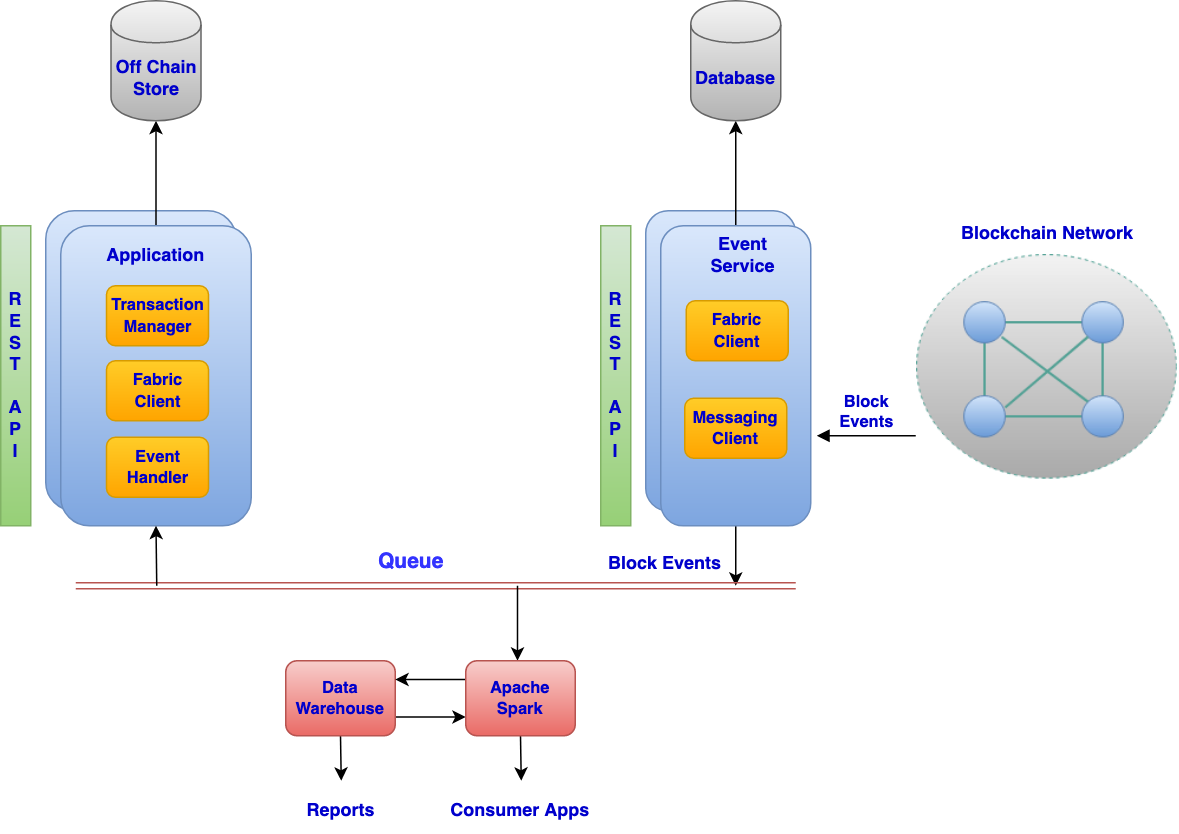

The diagram above was exported from draw.io. Its source (the exported page's mxGraphModel, read from the mxfile embedded in the PNG):
<mxGraphModel dx="772" dy="1637" grid="1" gridSize="10" guides="1" tooltips="1" connect="1" arrows="1" fold="1" page="1" pageScale="1" pageWidth="850" pageHeight="1100" math="0" shadow="0">
  <root>
    <mxCell id="0" />
    <mxCell id="1" parent="0" />
    <mxCell id="dgJpvF4q9KlHkcG8aLWv-46" value="" style="rounded=1;whiteSpace=wrap;html=1;strokeColor=#6c8ebf;fillColor=#dae8fc;gradientColor=#7ea6e0;" parent="1" vertex="1">
      <mxGeometry x="480" y="100" width="100" height="200" as="geometry" />
    </mxCell>
    <mxCell id="dgJpvF4q9KlHkcG8aLWv-21" value="" style="rounded=1;whiteSpace=wrap;html=1;strokeColor=#6c8ebf;fillColor=#dae8fc;gradientColor=#7ea6e0;" parent="1" vertex="1">
      <mxGeometry x="80" y="100" width="127" height="200" as="geometry" />
    </mxCell>
    <mxCell id="dgJpvF4q9KlHkcG8aLWv-26" style="edgeStyle=orthogonalEdgeStyle;rounded=0;orthogonalLoop=1;jettySize=auto;html=1;exitX=0.5;exitY=0;exitDx=0;exitDy=0;entryX=0.5;entryY=1;entryDx=0;entryDy=0;" parent="1" source="yvVZfd5JR15Xtj1nY5rI-18" target="dgJpvF4q9KlHkcG8aLWv-25" edge="1">
      <mxGeometry relative="1" as="geometry">
        <mxPoint x="154" y="50" as="targetPoint" />
      </mxGeometry>
    </mxCell>
    <mxCell id="yvVZfd5JR15Xtj1nY5rI-18" value="" style="rounded=1;whiteSpace=wrap;html=1;strokeColor=#6c8ebf;fillColor=#dae8fc;gradientColor=#7ea6e0;" parent="1" vertex="1">
      <mxGeometry x="90" y="110" width="127" height="200" as="geometry" />
    </mxCell>
    <mxCell id="yvVZfd5JR15Xtj1nY5rI-20" value="&lt;font color=&quot;#0000cc&quot;&gt;&lt;b&gt;R&lt;br&gt;E&lt;br&gt;S&lt;br&gt;T&lt;br&gt;&lt;br&gt;A&lt;br&gt;P&lt;br&gt;I&lt;/b&gt;&lt;/font&gt;&lt;br&gt;" style="rounded=0;whiteSpace=wrap;html=1;strokeColor=#82b366;fillColor=#d5e8d4;gradientColor=#97d077;" parent="1" vertex="1">
      <mxGeometry x="450" y="110" width="20" height="200" as="geometry" />
    </mxCell>
    <mxCell id="yvVZfd5JR15Xtj1nY5rI-22" value="&lt;b&gt;&lt;font color=&quot;#0000cc&quot;&gt;Application&lt;/font&gt;&lt;/b&gt;" style="text;html=1;strokeColor=none;fillColor=none;align=center;verticalAlign=middle;whiteSpace=wrap;rounded=0;" parent="1" vertex="1">
      <mxGeometry x="131" y="120" width="45" height="20" as="geometry" />
    </mxCell>
    <mxCell id="yvVZfd5JR15Xtj1nY5rI-26" value="&lt;font color=&quot;#0000cc&quot;&gt;&lt;b&gt;&lt;span style=&quot;font-size: 11px&quot;&gt;Event Handler&lt;/span&gt;&lt;br&gt;&lt;/b&gt;&lt;/font&gt;" style="rounded=1;whiteSpace=wrap;html=1;strokeColor=#d79b00;fillColor=#ffcd28;gradientColor=#ffa500;" parent="1" vertex="1">
      <mxGeometry x="120.5" y="251" width="68" height="40" as="geometry" />
    </mxCell>
    <mxCell id="yvVZfd5JR15Xtj1nY5rI-27" value="&lt;font color=&quot;#0000cc&quot;&gt;&lt;b&gt;&lt;font style=&quot;font-size: 11px&quot;&gt;Transaction Manager&lt;/font&gt;&lt;br&gt;&lt;/b&gt;&lt;/font&gt;" style="rounded=1;whiteSpace=wrap;html=1;strokeColor=#d79b00;fillColor=#ffcd28;gradientColor=#ffa500;" parent="1" vertex="1">
      <mxGeometry x="120.5" y="150" width="68" height="40" as="geometry" />
    </mxCell>
    <mxCell id="yvVZfd5JR15Xtj1nY5rI-28" value="&lt;font color=&quot;#0000cc&quot;&gt;&lt;b&gt;&lt;font style=&quot;font-size: 11px&quot;&gt;Fabric Client&lt;/font&gt;&lt;br&gt;&lt;/b&gt;&lt;/font&gt;" style="rounded=1;whiteSpace=wrap;html=1;strokeColor=#d79b00;fillColor=#ffcd28;gradientColor=#ffa500;" parent="1" vertex="1">
      <mxGeometry x="120.5" y="200" width="68" height="40" as="geometry" />
    </mxCell>
    <mxCell id="yvVZfd5JR15Xtj1nY5rI-30" value="&lt;font color=&quot;#0000cc&quot;&gt;&lt;b&gt;Blockchain Network&lt;/b&gt;&lt;/font&gt;" style="text;html=1;strokeColor=none;fillColor=none;align=center;verticalAlign=middle;whiteSpace=wrap;rounded=0;" parent="1" vertex="1">
      <mxGeometry x="687.5" y="100" width="120" height="29" as="geometry" />
    </mxCell>
    <mxCell id="dgJpvF4q9KlHkcG8aLWv-1" value="&lt;font color=&quot;#0000cc&quot;&gt;&lt;b&gt;R&lt;br&gt;E&lt;br&gt;S&lt;br&gt;T&lt;br&gt;&lt;br&gt;A&lt;br&gt;P&lt;br&gt;I&lt;/b&gt;&lt;/font&gt;&lt;br&gt;" style="rounded=0;whiteSpace=wrap;html=1;strokeColor=#82b366;fillColor=#d5e8d4;gradientColor=#97d077;" parent="1" vertex="1">
      <mxGeometry x="50" y="110" width="20" height="200" as="geometry" />
    </mxCell>
    <mxCell id="dgJpvF4q9KlHkcG8aLWv-17" style="edgeStyle=orthogonalEdgeStyle;rounded=0;orthogonalLoop=1;jettySize=auto;html=1;exitX=0.5;exitY=1;exitDx=0;exitDy=0;" parent="1" source="dgJpvF4q9KlHkcG8aLWv-2" edge="1">
      <mxGeometry relative="1" as="geometry">
        <mxPoint x="540" y="350" as="targetPoint" />
      </mxGeometry>
    </mxCell>
    <mxCell id="dgJpvF4q9KlHkcG8aLWv-28" style="edgeStyle=orthogonalEdgeStyle;rounded=0;orthogonalLoop=1;jettySize=auto;html=1;exitX=0.5;exitY=0;exitDx=0;exitDy=0;entryX=0.5;entryY=1;entryDx=0;entryDy=0;" parent="1" source="dgJpvF4q9KlHkcG8aLWv-2" target="dgJpvF4q9KlHkcG8aLWv-27" edge="1">
      <mxGeometry relative="1" as="geometry" />
    </mxCell>
    <mxCell id="dgJpvF4q9KlHkcG8aLWv-2" value="" style="rounded=1;whiteSpace=wrap;html=1;strokeColor=#6c8ebf;fillColor=#dae8fc;gradientColor=#7ea6e0;" parent="1" vertex="1">
      <mxGeometry x="490" y="110" width="100" height="200" as="geometry" />
    </mxCell>
    <mxCell id="dgJpvF4q9KlHkcG8aLWv-3" value="&lt;font color=&quot;#0000cc&quot;&gt;&lt;b&gt;Event Service&lt;br&gt;&lt;/b&gt;&lt;/font&gt;" style="text;html=1;strokeColor=none;fillColor=none;align=center;verticalAlign=middle;whiteSpace=wrap;rounded=0;" parent="1" vertex="1">
      <mxGeometry x="505" y="120" width="80" height="20" as="geometry" />
    </mxCell>
    <mxCell id="dgJpvF4q9KlHkcG8aLWv-4" value="&lt;div&gt;&lt;font color=&quot;#0000cc&quot;&gt;&lt;b&gt;&lt;font style=&quot;font-size: 11px&quot;&gt;Fabric&lt;/font&gt;&lt;/b&gt;&lt;/font&gt;&lt;/div&gt;&lt;div&gt;&lt;font color=&quot;#0000cc&quot;&gt;&lt;b&gt;&lt;font style=&quot;font-size: 11px&quot;&gt;Client&lt;br&gt;&lt;/font&gt;&lt;/b&gt;&lt;/font&gt;&lt;/div&gt;" style="rounded=1;whiteSpace=wrap;html=1;strokeColor=#d79b00;fillColor=#ffcd28;gradientColor=#ffa500;" parent="1" vertex="1">
      <mxGeometry x="507" y="160" width="68" height="40" as="geometry" />
    </mxCell>
    <mxCell id="dgJpvF4q9KlHkcG8aLWv-5" value="&lt;font color=&quot;#0000cc&quot;&gt;&lt;b&gt;&lt;font style=&quot;font-size: 11px&quot;&gt;Messaging&lt;br&gt;Client&lt;br&gt;&lt;/font&gt;&lt;/b&gt;&lt;/font&gt;" style="rounded=1;whiteSpace=wrap;html=1;strokeColor=#d79b00;fillColor=#ffcd28;gradientColor=#ffa500;" parent="1" vertex="1">
      <mxGeometry x="506" y="225" width="68" height="40" as="geometry" />
    </mxCell>
    <mxCell id="dgJpvF4q9KlHkcG8aLWv-9" value="" style="shape=link;html=1;gradientColor=#ea6b66;fillColor=#f8cecc;strokeColor=#b85450;labelBackgroundColor=#EA6B66;" parent="1" edge="1">
      <mxGeometry width="50" height="50" relative="1" as="geometry">
        <mxPoint x="100" y="350" as="sourcePoint" />
        <mxPoint x="580" y="350" as="targetPoint" />
      </mxGeometry>
    </mxCell>
    <mxCell id="dgJpvF4q9KlHkcG8aLWv-11" value="&lt;div&gt;&lt;font color=&quot;#0000cc&quot;&gt;&lt;b&gt;Block &lt;br&gt;&lt;/b&gt;&lt;/font&gt;&lt;/div&gt;&lt;div&gt;&lt;font color=&quot;#0000cc&quot;&gt;&lt;b&gt;Events&lt;/b&gt;&lt;/font&gt;&lt;/div&gt;" style="html=1;verticalAlign=bottom;endArrow=block;entryX=1.04;entryY=0.7;entryDx=0;entryDy=0;entryPerimeter=0;" parent="1" target="dgJpvF4q9KlHkcG8aLWv-2" edge="1">
      <mxGeometry width="80" relative="1" as="geometry">
        <mxPoint x="660" y="250" as="sourcePoint" />
        <mxPoint x="600" y="250" as="targetPoint" />
      </mxGeometry>
    </mxCell>
    <mxCell id="dgJpvF4q9KlHkcG8aLWv-25" value="&lt;font color=&quot;#0000cc&quot;&gt;&lt;b&gt;Off Chain Store&lt;/b&gt;&lt;/font&gt;" style="shape=cylinder;whiteSpace=wrap;html=1;boundedLbl=1;strokeColor=#666666;fillColor=#f5f5f5;gradientColor=#b3b3b3;" parent="1" vertex="1">
      <mxGeometry x="123.5" y="-40" width="60" height="80" as="geometry" />
    </mxCell>
    <mxCell id="dgJpvF4q9KlHkcG8aLWv-27" value="&lt;font color=&quot;#0000cc&quot;&gt;&lt;b&gt;Database&lt;br&gt;&lt;/b&gt;&lt;/font&gt;" style="shape=cylinder;whiteSpace=wrap;html=1;boundedLbl=1;strokeColor=#666666;fillColor=#f5f5f5;gradientColor=#b3b3b3;" parent="1" vertex="1">
      <mxGeometry x="510" y="-40" width="60" height="80" as="geometry" />
    </mxCell>
    <mxCell id="dgJpvF4q9KlHkcG8aLWv-29" value="" style="endArrow=classic;html=1;entryX=0.5;entryY=1;entryDx=0;entryDy=0;" parent="1" target="yvVZfd5JR15Xtj1nY5rI-18" edge="1">
      <mxGeometry width="50" height="50" relative="1" as="geometry">
        <mxPoint x="154" y="350" as="sourcePoint" />
        <mxPoint x="180" y="310" as="targetPoint" />
      </mxGeometry>
    </mxCell>
    <mxCell id="dgJpvF4q9KlHkcG8aLWv-35" value="" style="endArrow=classic;html=1;labelBackgroundColor=#EA6B66;" parent="1" edge="1">
      <mxGeometry width="50" height="50" relative="1" as="geometry">
        <mxPoint x="394.5" y="350" as="sourcePoint" />
        <mxPoint x="394.5" y="400" as="targetPoint" />
      </mxGeometry>
    </mxCell>
    <mxCell id="qfm4fwk3kfjXM_9g3rxr-2" style="edgeStyle=orthogonalEdgeStyle;rounded=0;orthogonalLoop=1;jettySize=auto;html=1;exitX=0.5;exitY=1;exitDx=0;exitDy=0;" parent="1" source="dgJpvF4q9KlHkcG8aLWv-39" edge="1">
      <mxGeometry relative="1" as="geometry">
        <mxPoint x="277" y="480" as="targetPoint" />
      </mxGeometry>
    </mxCell>
    <mxCell id="qfm4fwk3kfjXM_9g3rxr-7" style="edgeStyle=orthogonalEdgeStyle;rounded=0;orthogonalLoop=1;jettySize=auto;html=1;exitX=1;exitY=0.75;exitDx=0;exitDy=0;entryX=0;entryY=0.75;entryDx=0;entryDy=0;" parent="1" source="dgJpvF4q9KlHkcG8aLWv-39" target="dgJpvF4q9KlHkcG8aLWv-42" edge="1">
      <mxGeometry relative="1" as="geometry" />
    </mxCell>
    <mxCell id="dgJpvF4q9KlHkcG8aLWv-39" value="&lt;font color=&quot;#0000cc&quot;&gt;&lt;b&gt;&lt;span style=&quot;font-size: 11px&quot;&gt;Data Warehouse&lt;/span&gt;&lt;br&gt;&lt;/b&gt;&lt;/font&gt;" style="rounded=1;whiteSpace=wrap;html=1;gradientColor=#ea6b66;fillColor=#f8cecc;strokeColor=#b85450;" parent="1" vertex="1">
      <mxGeometry x="240" y="400" width="73" height="50" as="geometry" />
    </mxCell>
    <mxCell id="qfm4fwk3kfjXM_9g3rxr-3" style="edgeStyle=orthogonalEdgeStyle;rounded=0;orthogonalLoop=1;jettySize=auto;html=1;exitX=0.5;exitY=1;exitDx=0;exitDy=0;" parent="1" source="dgJpvF4q9KlHkcG8aLWv-42" edge="1">
      <mxGeometry relative="1" as="geometry">
        <mxPoint x="397" y="480" as="targetPoint" />
      </mxGeometry>
    </mxCell>
    <mxCell id="qfm4fwk3kfjXM_9g3rxr-6" style="edgeStyle=orthogonalEdgeStyle;rounded=0;orthogonalLoop=1;jettySize=auto;html=1;exitX=0;exitY=0.25;exitDx=0;exitDy=0;entryX=1;entryY=0.25;entryDx=0;entryDy=0;" parent="1" source="dgJpvF4q9KlHkcG8aLWv-42" target="dgJpvF4q9KlHkcG8aLWv-39" edge="1">
      <mxGeometry relative="1" as="geometry" />
    </mxCell>
    <mxCell id="dgJpvF4q9KlHkcG8aLWv-42" value="&lt;font color=&quot;#0000cc&quot;&gt;&lt;b&gt;&lt;span style=&quot;font-size: 11px&quot;&gt;Apache Spark&lt;/span&gt;&lt;br&gt;&lt;/b&gt;&lt;/font&gt;" style="rounded=1;whiteSpace=wrap;html=1;gradientColor=#ea6b66;fillColor=#f8cecc;strokeColor=#b85450;" parent="1" vertex="1">
      <mxGeometry x="360" y="400" width="73" height="50" as="geometry" />
    </mxCell>
    <mxCell id="dgJpvF4q9KlHkcG8aLWv-48" value="&lt;font style=&quot;font-size: 14px&quot; color=&quot;#3333FF&quot;&gt;&lt;b&gt;Queue&lt;/b&gt;&lt;/font&gt;" style="text;html=1;" parent="1" vertex="1">
      <mxGeometry x="300" y="320" width="90" height="30" as="geometry" />
    </mxCell>
    <mxCell id="dgJpvF4q9KlHkcG8aLWv-53" value="&lt;font color=&quot;#0000cc&quot;&gt;&lt;b&gt;Block Events&lt;br&gt;&lt;/b&gt;&lt;/font&gt;" style="text;html=1;strokeColor=none;fillColor=none;align=center;verticalAlign=middle;whiteSpace=wrap;rounded=0;" parent="1" vertex="1">
      <mxGeometry x="433" y="320" width="120" height="29" as="geometry" />
    </mxCell>
    <mxCell id="dgJpvF4q9KlHkcG8aLWv-56" value="&lt;font color=&quot;#0000cc&quot;&gt;&lt;b&gt;Reports&lt;br&gt;&lt;/b&gt;&lt;/font&gt;" style="text;html=1;strokeColor=none;fillColor=none;align=center;verticalAlign=middle;whiteSpace=wrap;rounded=0;" parent="1" vertex="1">
      <mxGeometry x="240" y="490" width="73.5" height="20" as="geometry" />
    </mxCell>
    <mxCell id="dgJpvF4q9KlHkcG8aLWv-57" value="&lt;font color=&quot;#0000cc&quot;&gt;&lt;b&gt;Consumer Apps&lt;br&gt;&lt;/b&gt;&lt;/font&gt;" style="text;html=1;strokeColor=none;fillColor=none;align=center;verticalAlign=middle;whiteSpace=wrap;rounded=0;" parent="1" vertex="1">
      <mxGeometry x="345.25" y="485.5" width="102.5" height="29" as="geometry" />
    </mxCell>
    <mxCell id="q69GokrWGghdswDVNB0V-2" value="" style="shape=image;verticalLabelPosition=bottom;labelBackgroundColor=#ffffff;verticalAlign=top;aspect=fixed;imageAspect=0;image=data:image/png,(base64 omitted: 16272 chars);" vertex="1" parent="1">
      <mxGeometry x="660.53" y="129" width="173.94" height="151.9" as="geometry" />
    </mxCell>
  </root>
</mxGraphModel>